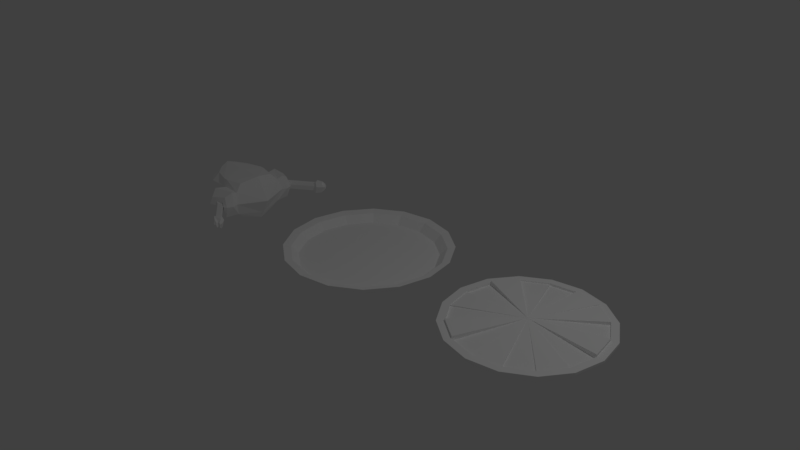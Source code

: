 # Source: Food.blend  (saved by Blender 2.79.0; exported with 4.5.12 LTS)
import bpy
from mathutils import Matrix  # noqa: F401  (used for matrix-valued properties, if any)

bpy.ops.wm.read_factory_settings(use_empty=True)
scene = bpy.context.scene
scene.name = 'Scene'

# ---- collections
col_collection_1 = bpy.data.collections.new('Collection 1'); scene.collection.children.link(col_collection_1)

# ---- materials (node trees are filled in below, after node groups)
mat_checken = bpy.data.materials.new('Checken')
mat_checken.alpha_threshold = 0.0
mat_checken.use_transparent_shadow = False
mat_checken.diffuse_color = (1.0, 1.0, 1.0, 1.0)
mat_checken.roughness = 0.5
mat_checken.specular_intensity = 0.2
mat_pizza = bpy.data.materials.new('Pizza')
mat_pizza.alpha_threshold = 0.0
mat_pizza.use_transparent_shadow = False
mat_pizza.diffuse_color = (1.0, 1.0, 1.0, 1.0)
mat_pizza.roughness = 0.5
mat_plate = bpy.data.materials.new('Plate')
mat_plate.alpha_threshold = 0.0
mat_plate.use_transparent_shadow = False
mat_plate.diffuse_color = (1.0, 1.0, 1.0, 1.0)
mat_plate.roughness = 0.5
mat_plate.line_color = (0.0, 0.0, 0.0, 1.0)

# ---- material node trees

# ---- world
world_world = bpy.data.worlds.new('World'); scene.world = world_world
world_world.color = (0.05088, 0.05088, 0.05088)
world_world.use_sun_shadow = False
world_world.sun_shadow_jitter_overblur = 0.0
world_world.cycles.sampling_method = 'MANUAL'

# ---- cameras
cam_camera = bpy.data.cameras.new('Camera')
cam_camera.clip_end = 100.0
cam_camera.lens = 35.0
cam_camera.sensor_width = 32.0
cam_camera.sensor_height = 18.0
cam_camera.ortho_scale = 7.314
cam_camera.dof.focus_distance = 0.0
cam_camera.dof.aperture_fstop = 128.0

# ---- lights
light_lamp = bpy.data.lights.new('Lamp', 'POINT')
light_lamp.transmission_factor = 0.0
light_lamp.cutoff_distance = 30.0
light_lamp.energy = 100.0
light_lamp.shadow_buffer_clip_start = 1.001
light_lamp.shadow_soft_size = 0.1
light_lamp.shadow_maximum_resolution = 0.006
light_lamp.use_absolute_resolution = True

# ---- meshes
me_cube_002 = bpy.data.meshes.new('Cube.002')
me_cube_002.from_pydata([(0.324, -0.2624, -0.2654), (0.324, -0.2624, 0.2654), (-0.4, 0.0, -0.3276), (-0.4, 0.0, 0.3276), (0.4, 0.0, -0.3276), (0.4, 0.0, 0.3276), (0.4, -0.4, 0.0), (-9.313e-10, -0.324, -0.2654), (-9.313e-10, -0.324, 0.2654), (0.0, 0.0, 0.3276), (0.0, 0.0, -0.3276), (-0.1366, -0.4, 0.0), (0.5979, 0.0, 0.0), (-0.6519, 0.0, 0.0), (0.06099, -0.324, -0.2654), (0.06099, -0.324, 0.2654), (0.07529, 0.0, 0.3276), (0.07529, 0.0, -0.3276), (-0.0613, -0.4, 0.0), (0.3542, -0.3542, 0.16), (-5.615e-10, -0.3542, 0.16), (0.4786, 0.0, 0.1975), (-0.5, 0.0, 0.1975), (0.06667, -0.3542, 0.16), (0.3471, -0.3471, -0.1849), (-6.488e-10, -0.3471, -0.1849), (0.46, 0.0, -0.2282), (-0.4764, 0.0, -0.2282), (0.06533, -0.3471, -0.1849), (0.3318, -0.5462, 0.1328), (0.3939, -0.5648, -7.451e-09), (0.108, -0.6617, -7.451e-09), (0.1302, -0.6278, 0.1069), (0.3222, -0.5433, -0.1849), (0.1971, -0.6078, -0.1849), (-0.02182, -0.5722, -0.02688), (0.06466, -0.523, 0.1933), (0.3677, -0.4414, 0.1933), (0.4323, -0.48, 0.001639), (0.332, -0.4354, -0.1842), (0.1288, -0.5154, -0.1913), (0.1203, -0.6428, 0.05946), (0.3616, -0.5551, 0.06912), (0.1514, -0.6354, -0.09019), (0.3532, -0.5526, -0.1048), (0.2438, -0.6203, 0.03735), (0.2492, -0.6144, -0.06999), (0.2561, -0.6307, 0.001284), (0.2814, -0.5672, 0.03979), (0.2791, -0.5648, -0.07384), (0.3028, -0.5698, -0.001528), (0.2128, -0.6262, -7.451e-09), (0.2191, -0.6076, -0.09509), (0.2093, -0.6105, 0.06302), (0.314, -0.5724, 0.06721), (0.3157, -0.568, -0.1021), (0.3363, -0.5843, -7.451e-09), (0.605, -0.8824, 0.0003657), (0.5981, -0.866, -0.07091), (0.5926, -0.872, 0.03643), (0.6302, -0.8189, 0.03888), (0.628, -0.8165, -0.07475), (0.6516, -0.8215, -0.002446), (0.6102, -0.9354, -0.007435), (0.6207, -0.9007, -0.1027), (0.6123, -0.9098, 0.0625), (0.6702, -0.8281, 0.06627), (0.6667, -0.8244, -0.1086), (0.7038, -0.8133, 0.003832), (0.709, -0.9826, -0.00623), (0.6936, -0.9445, -0.0887), (0.6867, -0.9521, 0.04792), (0.7346, -0.8845, 0.05104), (0.7317, -0.8815, -0.09359), (0.7788, -0.8915, 0.00217), (0.7437, -0.9675, -0.004093), (0.739, -0.9566, -0.05185), (0.7354, -0.9606, 0.02007), (0.7606, -0.925, 0.02171), (0.7591, -0.9234, -0.05442), (0.7749, -0.9267, -0.005977), (0.7104, -0.9187, 0.0292), (0.7391, -0.9362, -0.04888), (0.6564, -0.8813, -0.08861), (0.7386, -0.9377, 0.007403), (0.7081, -0.9211, -0.07742), (-0.2488, -0.2543, -0.2654), (-0.3556, -0.1362, -0.2912), (-0.3564, -0.1317, 0.2919), (-0.2494, -0.2512, 0.2654), (-0.321, -0.4, 0.0), (-0.4461, -0.3268, 0.0), (-0.3878, -0.2726, 0.1686), (-0.2752, -0.3542, 0.16), (-0.3781, -0.2639, -0.1953), (-0.268, -0.3471, -0.1849)], [], [(21, 5, 1, 19), (9, 3, 88, 89, 8), (17, 4, 0, 14), (94, 91, 13, 27), (16, 9, 8, 15), (7, 25, 95, 86), (11, 20, 93, 90), (28, 18, 11, 25), (23, 15, 8, 20), (26, 12, 6, 24), (91, 92, 22, 13), (20, 8, 89, 93), (19, 1, 15, 23), (37, 36, 32, 29), (5, 16, 15, 1), (10, 17, 14, 7), (36, 35, 31, 41, 32), (25, 11, 90, 95), (18, 23, 20, 11), (12, 21, 19, 6), (0, 24, 28, 14), (2, 10, 7, 86, 87), (4, 26, 24, 0), (14, 28, 25, 7), (92, 88, 3, 22), (33, 44, 55, 52, 43, 34), (30, 42, 54, 56), (39, 38, 30, 44, 33), (35, 40, 34, 43, 31), (38, 37, 29, 42, 30), (40, 39, 33, 34), (28, 24, 39, 40), (6, 19, 37, 38), (18, 28, 40, 35), (24, 6, 38, 39), (23, 18, 35, 36), (19, 23, 36, 37), (41, 53, 54, 42, 29, 32), (43, 52, 51, 31), (48, 45, 59, 60), (51, 53, 41, 31), (56, 55, 44, 30), (46, 47, 51, 52), (47, 45, 53, 51), (45, 48, 54, 53), (49, 46, 52, 55), (48, 50, 56, 54), (50, 49, 55, 56), (59, 57, 63, 65), (47, 46, 58, 57), (49, 50, 62, 61), (46, 49, 61, 58), (45, 47, 57, 59), (50, 48, 60, 62), (63, 64, 70, 69), (62, 60, 66, 68), (60, 59, 65, 66), (57, 58, 64, 63), (61, 62, 68, 67), (58, 61, 67, 83, 64), (74, 72, 78, 80), (67, 68, 74, 73), (64, 83, 85, 70), (65, 63, 69, 71), (68, 66, 72, 74), (66, 65, 71, 81, 72), (75, 76, 82, 84, 77), (72, 81, 84, 78), (69, 70, 76, 75), (73, 74, 80, 79), (70, 85, 82, 76), (71, 69, 75, 77), (85, 83, 67, 73), (84, 82, 79, 80, 78), (82, 85, 73, 79), (84, 81, 71, 77), (93, 89, 88, 92), (95, 90, 91, 94), (90, 93, 92, 91), (86, 95, 94, 87), (87, 94, 27, 2)])
_uv = me_cube_002.uv_layers.new(name='UVMap')
_uv.uv.foreach_set('vector', [0.9296, 0.4419, 0.8742, 0.5241, 0.758, 0.4245, 0.7525, 0.3642, 0.6283, 0.6122, 0.3775, 0.5658, 0.4324, 0.496, 0.4969, 0.4462, 0.611, 0.434, 0.6376, 0.01875, 0.8453, 0.07589, 0.7416, 0.1885, 0.6253, 0.1959, 0.4331, 0.2364, 0.4189, 0.3255, 0.2172, 0.3383, 0.2929, 0.159, 0.6732, 0.6068, 0.6283, 0.6122, 0.611, 0.434, 0.6395, 0.4313, 0.5969, 0.1966, 0.5988, 0.234, 0.4881, 0.2493, 0.4837, 0.1988, 0.5458, 0.3185, 0.6074, 0.3851, 0.4932, 0.3847, 0.4751, 0.3225, 0.6279, 0.2329, 0.5766, 0.3167, 0.5458, 0.3185, 0.5988, 0.234, 0.6368, 0.3826, 0.6395, 0.4313, 0.611, 0.434, 0.6074, 0.3851, 0.8951, 0.1302, 0.9759, 0.2928, 0.7711, 0.3037, 0.7404, 0.239, 0.4189, 0.3255, 0.4385, 0.4019, 0.2957, 0.4863, 0.2172, 0.3383, 0.6074, 0.3851, 0.611, 0.434, 0.4969, 0.4462, 0.4932, 0.3847, 0.7525, 0.3642, 0.758, 0.4245, 0.6395, 0.4313, 0.6368, 0.3826, 0.2672, 0.8983, 0.1795, 0.8192, 0.2245, 0.7954, 0.2695, 0.8477, 0.8742, 0.5241, 0.6732, 0.6068, 0.6395, 0.4313, 0.758, 0.4245, 0.5927, 0.01875, 0.6376, 0.01875, 0.6253, 0.1959, 0.5969, 0.1966, 0.1795, 0.8192, 0.1995, 0.7352, 0.2383, 0.7662, 0.2314, 0.7815, 0.2245, 0.7954, 0.5988, 0.234, 0.5458, 0.3185, 0.4751, 0.3225, 0.4881, 0.2493, 0.5766, 0.3167, 0.6368, 0.3826, 0.6074, 0.3851, 0.5458, 0.3185, 0.9759, 0.2928, 0.9296, 0.4419, 0.7525, 0.3642, 0.7711, 0.3037, 0.7416, 0.1885, 0.7404, 0.239, 0.6279, 0.2329, 0.6253, 0.1959, 0.3498, 0.09312, 0.5927, 0.01875, 0.5969, 0.1966, 0.4837, 0.1988, 0.4144, 0.1578, 0.8453, 0.07589, 0.8951, 0.1302, 0.7404, 0.239, 0.7416, 0.1885, 0.6253, 0.1959, 0.6279, 0.2329, 0.5988, 0.234, 0.5969, 0.1966, 0.4385, 0.4019, 0.4324, 0.496, 0.3775, 0.5658, 0.2957, 0.4863, 0.3292, 0.7626, 0.3195, 0.7895, 0.3086, 0.7825, 0.2823, 0.7672, 0.2654, 0.7547, 0.2916, 0.7449, 0.3084, 0.8202, 0.2898, 0.8337, 0.2768, 0.8233, 0.2947, 0.8104, 0.3811, 0.7508, 0.3367, 0.844, 0.3084, 0.8202, 0.3195, 0.7895, 0.3292, 0.7626, 0.1995, 0.7352, 0.2877, 0.6985, 0.2916, 0.7449, 0.2654, 0.7547, 0.2383, 0.7662, 0.3367, 0.844, 0.2672, 0.8983, 0.2695, 0.8477, 0.2898, 0.8337, 0.3084, 0.8202, 0.2877, 0.6985, 0.3811, 0.7508, 0.3292, 0.7626, 0.2916, 0.7449, 0.2683, 0.5505, 0.4467, 0.7319, 0.3811, 0.7508, 0.2877, 0.6985, 0.3849, 0.8822, 0.2735, 0.9564, 0.2672, 0.8983, 0.3367, 0.844, 0.07456, 0.679, 0.2683, 0.5505, 0.2877, 0.6985, 0.1995, 0.7352, 0.4467, 0.7319, 0.3849, 0.8822, 0.3367, 0.844, 0.3811, 0.7508, 0.07456, 0.8852, 0.07456, 0.679, 0.1995, 0.7352, 0.1795, 0.8192, 0.2735, 0.9564, 0.07456, 0.8852, 0.1795, 0.8192, 0.2672, 0.8983, 0.2314, 0.7815, 0.2518, 0.8007, 0.2768, 0.8233, 0.2898, 0.8337, 0.2695, 0.8477, 0.2245, 0.7954, 0.2654, 0.7547, 0.2823, 0.7672, 0.2623, 0.7846, 0.2383, 0.7662, 0.5704, 0.8276, 0.5728, 0.7881, 0.865, 0.8012, 0.8645, 0.8482, 0.2623, 0.7846, 0.2518, 0.8007, 0.2314, 0.7815, 0.2383, 0.7662, 0.2947, 0.8104, 0.3086, 0.7825, 0.3195, 0.7895, 0.3084, 0.8202, 0.2815, 0.7783, 0.2711, 0.7914, 0.2623, 0.7846, 0.2823, 0.7672, 0.2711, 0.7914, 0.2641, 0.7972, 0.2518, 0.8007, 0.2623, 0.7846, 0.2641, 0.7972, 0.2747, 0.8103, 0.2768, 0.8233, 0.2518, 0.8007, 0.2948, 0.7839, 0.2815, 0.7783, 0.2823, 0.7672, 0.3086, 0.7825, 0.2747, 0.8103, 0.2867, 0.8037, 0.2947, 0.8104, 0.2768, 0.8233, 0.2867, 0.8037, 0.2948, 0.7839, 0.3086, 0.7825, 0.2947, 0.8104, 0.8429, 0.7557, 0.8517, 0.7326, 0.8814, 0.7288, 0.8715, 0.7708, 0.5775, 0.7328, 0.5678, 0.6864, 0.8451, 0.6864, 0.8517, 0.7326, 0.5616, 0.9041, 0.5801, 0.8542, 0.8673, 0.8786, 0.861, 0.9235, 0.5678, 0.6864, 0.5648, 0.6492, 0.8421, 0.6492, 0.8451, 0.6864, 0.5672, 0.7559, 0.5775, 0.7328, 0.8517, 0.7326, 0.8429, 0.7557, 0.5801, 0.8542, 0.5704, 0.8276, 0.8645, 0.8482, 0.8673, 0.8786, 0.8814, 0.7288, 0.8754, 0.6686, 0.9209, 0.6886, 0.9307, 0.7252, 0.8673, 0.8786, 0.8645, 0.8482, 0.8921, 0.8512, 0.896, 0.8806, 0.8645, 0.8482, 0.865, 0.8012, 0.9039, 0.7896, 0.8921, 0.8512, 0.8517, 0.7326, 0.8451, 0.6864, 0.8754, 0.6686, 0.8814, 0.7288, 0.861, 0.9235, 0.8673, 0.8786, 0.896, 0.8806, 0.8858, 0.9257, 0.8517, 0.9613, 0.861, 0.9235, 0.8858, 0.9257, 0.8939, 0.959, 0.8787, 0.9836, 0.934, 0.887, 0.9293, 0.8622, 0.9463, 0.8787, 0.9456, 0.8902, 0.8858, 0.9257, 0.896, 0.8806, 0.934, 0.887, 0.92, 0.9234, 0.8754, 0.6686, 0.9001, 0.6522, 0.9343, 0.6777, 0.9209, 0.6886, 0.8715, 0.7708, 0.8814, 0.7288, 0.9307, 0.7252, 0.927, 0.7602, 0.896, 0.8806, 0.8921, 0.8512, 0.9293, 0.8622, 0.934, 0.887, 0.8921, 0.8512, 0.9039, 0.7896, 0.9598, 0.8207, 0.9552, 0.8507, 0.9293, 0.8622, 0.9451, 0.7233, 0.9419, 0.705, 0.9512, 0.6994, 0.9601, 0.7308, 0.9455, 0.7338, 0.9293, 0.8622, 0.9552, 0.8507, 0.9633, 0.879, 0.9463, 0.8787, 0.9307, 0.7252, 0.9209, 0.6886, 0.9419, 0.705, 0.9451, 0.7233, 0.92, 0.9234, 0.934, 0.887, 0.9456, 0.8902, 0.9429, 0.9097, 0.9209, 0.6886, 0.9343, 0.6777, 0.9512, 0.6994, 0.9419, 0.705, 0.927, 0.7602, 0.9307, 0.7252, 0.9451, 0.7233, 0.9455, 0.7338, 0.9415, 0.9439, 0.8939, 0.959, 0.8858, 0.9257, 0.92, 0.9234, 0.9633, 0.879, 0.9561, 0.9155, 0.9429, 0.9097, 0.9456, 0.8902, 0.9463, 0.8787, 0.9561, 0.9155, 0.9415, 0.9439, 0.92, 0.9234, 0.9429, 0.9097, 0.9601, 0.7308, 0.9596, 0.7585, 0.927, 0.7602, 0.9455, 0.7338, 0.4932, 0.3847, 0.4969, 0.4462, 0.4324, 0.496, 0.4385, 0.4019, 0.4881, 0.2493, 0.4751, 0.3225, 0.4189, 0.3255, 0.4331, 0.2364, 0.4751, 0.3225, 0.4932, 0.3847, 0.4385, 0.4019, 0.4189, 0.3255, 0.4837, 0.1988, 0.4881, 0.2493, 0.4331, 0.2364, 0.4144, 0.1578, 0.4144, 0.1578, 0.4331, 0.2364, 0.2929, 0.159, 0.3498, 0.09312])
me_cube_002.materials.append(mat_checken)
me_cube_002.use_remesh_preserve_volume = False
me_cube_002.use_remesh_preserve_attributes = False
me_cube_002.use_mirror_vertex_groups = False
me_cube_002.update()
me_cube_001 = bpy.data.meshes.new('Cube.001')
me_cube_001.from_pydata([(0.8308, -0.3763, -0.09762), (0.9213, -0.4138, -0.001685), (0.6342, -0.6705, -0.09762), (0.7035, -0.7398, -0.001685), (0.3401, -0.8671, -0.09762), (0.3776, -0.9576, -0.001685), (-0.006891, -0.9361, -0.09762), (-0.006891, -1.034, -0.001685), (-0.3539, -0.8671, -0.09762), (-0.3914, -0.9576, -0.001685), (-0.648, -0.6705, -0.09762), (-0.7173, -0.7398, -0.001685), (-0.8446, -0.3763, -0.09762), (-0.9351, -0.4138, -0.001685), (-0.9136, -0.02936, -0.09762), (-1.012, -0.02936, -0.001685), (-0.8446, 0.3176, -0.09762), (-0.9351, 0.3551, -0.001685), (-0.648, 0.6118, -0.09762), (-0.7173, 0.6811, -0.001685), (-0.3539, 0.8083, -0.09762), (-0.3914, 0.8988, -0.001685), (-0.00689, 0.8773, -0.09762), (-0.00689, 0.9753, -0.001685), (0.3401, 0.8083, -0.09762), (0.3776, 0.8988, -0.001685), (0.6342, 0.6118, -0.09762), (0.7035, 0.6811, -0.001685), (0.8308, 0.3176, -0.09762), (0.9213, 0.3551, -0.001685), (0.8998, -0.02937, -0.09762), (0.9978, -0.02937, -0.001685), (-0.006891, -0.02936, 0.07398), (0.8331, -0.3773, -0.001685), (0.636, -0.6723, -0.001685), (0.3411, -0.8694, -0.001685), (-0.006891, -0.9386, -0.001685), (-0.3548, -0.8694, -0.001685), (-0.6498, -0.6723, -0.001685), (-0.8469, -0.3773, -0.001685), (-0.9161, -0.02936, -0.001685), (-0.8469, 0.3186, -0.001685), (-0.6498, 0.6135, -0.001685), (-0.3548, 0.8106, -0.001685), (-0.00689, 0.8799, -0.001685), (0.3411, 0.8106, -0.001685), (0.636, 0.6135, -0.001685), (0.8331, 0.3186, -0.001685), (0.9023, -0.02937, -0.001685), (0.9213, -0.4138, 0.02787), (0.7035, -0.7398, 0.02787), (0.3776, -0.9576, 0.02787), (-0.006891, -1.034, 0.02787), (-0.3914, -0.9576, 0.02787), (-0.7173, -0.7398, 0.02787), (-0.9351, -0.4138, 0.02787), (-1.012, -0.02936, 0.02787), (-0.9351, 0.3551, 0.02787), (-0.7173, 0.6811, 0.02787), (-0.3914, 0.8988, 0.02787), (-0.00689, 0.9753, 0.02787), (0.3776, 0.8988, 0.02787), (0.7035, 0.6811, 0.02787), (0.9213, 0.3551, 0.02787), (0.9978, -0.02937, 0.02787), (0.8331, -0.3773, 0.02787), (0.636, -0.6723, 0.02787), (0.3411, -0.8694, 0.02787), (-0.006891, -0.9386, 0.02787), (-0.3548, -0.8694, 0.02787), (-0.6498, -0.6723, 0.02787), (-0.8469, -0.3773, 0.02787), (-0.9161, -0.02936, 0.02787), (-0.8469, 0.3186, 0.02787), (-0.6498, 0.6135, 0.02787), (-0.3548, 0.8106, 0.02787), (-0.00689, 0.8799, 0.02787), (0.3411, 0.8106, 0.02787), (0.636, 0.6135, 0.02787), (0.8331, 0.3186, 0.02787), (0.9023, -0.02937, 0.02787), (0.8331, -0.3773, 0.01407), (0.636, -0.6723, 0.01407), (0.3411, -0.8694, 0.01407), (-0.006891, -0.9386, 0.01407), (-0.8469, -0.3773, 0.01407), (-0.9161, -0.02936, 0.01407), (-0.6498, 0.6135, 0.01407), (-0.3548, 0.8106, 0.01407), (0.3411, 0.8106, 0.01407), (0.636, 0.6135, 0.01407), (-0.3548, -0.8694, 0.05503), (-0.6498, -0.6723, 0.05503), (-0.8469, 0.3186, 0.05503), (-0.6498, 0.6135, 0.05503), (0.8331, 0.3186, 0.05503), (0.9023, -0.02937, 0.05503), (0.3411, 0.8106, 0.04147), (0.636, 0.6135, 0.04147), (-0.00689, 0.8799, 0.04813), (0.3411, 0.8106, 0.04813), (-1.885, -1.81, -0.498)], [], [(2, 3, 5, 4), (4, 5, 7, 6), (6, 7, 9, 8), (8, 9, 11, 10), (10, 11, 13, 12), (12, 13, 15, 14), (14, 15, 17, 16), (16, 17, 19, 18), (18, 19, 21, 20), (20, 21, 23, 22), (22, 23, 25, 24), (24, 25, 27, 26), (26, 27, 29, 28), (28, 29, 31, 30), (30, 31, 1, 0), (41, 73, 72, 40), (40, 72, 71, 39), (3, 50, 51, 5), (31, 64, 49, 1), (39, 71, 70, 38), (21, 59, 60, 23), (29, 63, 64, 31), (38, 70, 69, 37), (11, 54, 55, 13), (37, 69, 68, 36), (19, 58, 59, 21), (36, 68, 67, 35), (1, 49, 50, 3), (9, 53, 54, 11), (35, 67, 66, 34), (48, 80, 79, 47), (48, 32, 33), (32, 83, 35), (34, 32, 35), (32, 87, 42), (36, 32, 37), (48, 96, 32), (38, 32, 39), (34, 82, 32), (40, 32, 41), (32, 93, 41), (39, 85, 86, 40), (43, 32, 44), (44, 99, 100, 45), (32, 81, 33), (46, 32, 47), (41, 93, 94, 42), (0, 1, 3, 2), (49, 65, 66, 50), (50, 66, 67, 51), (51, 67, 68, 52), (52, 68, 69, 53), (53, 69, 70, 54), (54, 70, 71, 55), (55, 71, 72, 56), (56, 72, 73, 57), (57, 73, 74, 58), (58, 74, 75, 59), (59, 75, 76, 60), (60, 76, 77, 61), (61, 77, 78, 62), (62, 78, 79, 63), (63, 79, 80, 64), (64, 80, 65, 49), (13, 55, 56, 15), (5, 51, 52, 7), (23, 60, 61, 25), (42, 74, 73, 41), (43, 75, 74, 42), (44, 76, 75, 43), (15, 56, 57, 17), (45, 77, 76, 44), (7, 52, 53, 9), (25, 61, 62, 27), (46, 78, 77, 45), (17, 57, 58, 19), (33, 65, 80, 48), (47, 79, 78, 46), (34, 66, 65, 33), (27, 62, 63, 29), (81, 32, 82), (83, 32, 84), (85, 32, 86), (87, 32, 88), (89, 97, 98, 90), (33, 81, 82, 34), (43, 88, 32), (36, 84, 32), (42, 87, 88, 43), (35, 83, 84, 36), (32, 89, 45), (46, 90, 32), (32, 85, 39), (45, 89, 90, 46), (40, 86, 32), (91, 32, 92), (93, 32, 94), (95, 32, 96), (38, 92, 32), (42, 94, 32), (32, 95, 47), (47, 95, 96, 48), (37, 91, 92, 38), (32, 91, 37), (97, 32, 98), (90, 98, 32), (32, 97, 89), (99, 32, 100), (45, 100, 32), (32, 99, 44)])
_uv = me_cube_001.uv_layers.new(name='UVMap')
_uv.uv.foreach_set('vector', [0.7157, 0.4567, 0.7087, 0.4895, 0.6197, 0.4518, 0.6389, 0.4243, 0.6389, 0.4243, 0.6197, 0.4518, 0.552, 0.3826, 0.5803, 0.3645, 0.5803, 0.3645, 0.552, 0.3826, 0.5154, 0.293, 0.5484, 0.2864, 0.5484, 0.2864, 0.5154, 0.293, 0.5139, 0.1962, 0.5468, 0.2026, 0.5468, 0.2026, 0.5139, 0.1962, 0.5498, 0.1063, 0.5777, 0.125, 0.5777, 0.125, 0.5498, 0.1063, 0.6178, 0.03746, 0.6363, 0.06546, 0.6363, 0.06546, 0.6178, 0.03746, 0.7072, 0.0001486, 0.7135, 0.03318, 0.7135, 0.03318, 0.7072, 0.0001486, 0.8042, 0.0001487, 0.7973, 0.03312, 0.7973, 0.03312, 0.8042, 0.0001487, 0.8939, 0.03747, 0.8749, 0.06532, 0.8749, 0.06532, 0.8939, 0.03747, 0.9626, 0.1064, 0.9344, 0.1249, 0.9344, 0.1249, 0.9626, 0.1064, 0.9998, 0.1964, 0.9666, 0.2027, 0.9666, 0.2027, 0.9998, 0.1964, 0.9999, 0.2938, 0.9668, 0.287, 0.9668, 0.287, 0.9999, 0.2938, 0.9628, 0.3837, 0.9348, 0.3649, 0.9348, 0.3649, 0.9628, 0.3837, 0.8945, 0.4525, 0.8759, 0.4245, 0.8759, 0.4245, 0.8945, 0.4525, 0.8052, 0.4898, 0.799, 0.4568, 0.3828, 0.4468, 0.3868, 0.4526, 0.3004, 0.4899, 0.2988, 0.4833, 0.2988, 0.4833, 0.3004, 0.4899, 0.2121, 0.4898, 0.2134, 0.4831, 0.4692, 0.4777, 0.4706, 0.485, 0.3865, 0.5214, 0.3822, 0.5153, 0.6528, 0.5159, 0.6485, 0.522, 0.5627, 0.4853, 0.5643, 0.478, 0.2134, 0.4831, 0.2121, 0.4898, 0.1254, 0.4542, 0.1293, 0.4483, 0.6481, 0.9335, 0.6439, 0.9273, 0.7104, 0.8604, 0.7167, 0.8647, 0.7203, 0.5856, 0.7139, 0.5896, 0.6485, 0.522, 0.6528, 0.5159, 0.1293, 0.4483, 0.1254, 0.4542, 0.06, 0.3854, 0.06584, 0.3814, 0.2813, 0.7731, 0.2888, 0.7721, 0.3206, 0.86, 0.3142, 0.8639, 0.06584, 0.3814, 0.06, 0.3854, 0.02356, 0.2985, 0.0302, 0.297, 0.561, 0.9719, 0.5595, 0.9646, 0.6439, 0.9273, 0.6481, 0.9335, 0.0302, 0.297, 0.02356, 0.2985, 0.0245, 0.2102, 0.03114, 0.2115, 0.5643, 0.478, 0.5627, 0.4853, 0.4706, 0.485, 0.4692, 0.4777, 0.2848, 0.6758, 0.2922, 0.6773, 0.2888, 0.7721, 0.2813, 0.7731, 0.03114, 0.2115, 0.0245, 0.2102, 0.05919, 0.1241, 0.06494, 0.1277, 0.2106, 0.03149, 0.2092, 0.02454, 0.3049, 0.02618, 0.3037, 0.03313, 0.2106, 0.03149, 0.2565, 0.2587, 0.1258, 0.06706, 0.2565, 0.2587, 0.03426, 0.2156, 0.03114, 0.2115, 0.06494, 0.1277, 0.2565, 0.2587, 0.03114, 0.2115, 0.2565, 0.2587, 0.4485, 0.3784, 0.4499, 0.3833, 0.0302, 0.297, 0.2565, 0.2587, 0.06584, 0.3814, 0.2106, 0.03149, 0.2266, 0.04767, 0.2565, 0.2587, 0.1293, 0.4483, 0.2565, 0.2587, 0.2134, 0.4831, 0.06494, 0.1277, 0.07166, 0.1278, 0.2565, 0.2587, 0.2988, 0.4833, 0.2565, 0.2587, 0.3828, 0.4468, 0.2565, 0.2587, 0.3852, 0.431, 0.3828, 0.4468, 0.2134, 0.4831, 0.2174, 0.48, 0.2941, 0.4786, 0.2988, 0.4833, 0.4836, 0.3031, 0.2565, 0.2587, 0.4813, 0.2126, 0.4813, 0.2126, 0.4692, 0.2052, 0.4407, 0.1462, 0.4485, 0.1275, 0.2565, 0.2587, 0.1252, 0.07217, 0.1258, 0.06706, 0.3885, 0.06613, 0.2565, 0.2587, 0.3037, 0.03313, 0.3828, 0.4468, 0.3852, 0.431, 0.4271, 0.3834, 0.4499, 0.3833, 0.799, 0.4568, 0.8052, 0.4898, 0.7087, 0.4895, 0.7157, 0.4567, 0.1084, 0.0415, 0.122, 0.06141, 0.05919, 0.1241, 0.03907, 0.1114, 0.03907, 0.1114, 0.05919, 0.1241, 0.0245, 0.2102, 0.001212, 0.2057, 0.001212, 0.2057, 0.0245, 0.2102, 0.02356, 0.2985, 0.0001486, 0.3035, 0.0001486, 0.3035, 0.02356, 0.2985, 0.06, 0.3854, 0.03942, 0.3992, 0.03942, 0.3992, 0.06, 0.3854, 0.1254, 0.4542, 0.1117, 0.4747, 0.1117, 0.4747, 0.1254, 0.4542, 0.2121, 0.4898, 0.2076, 0.5133, 0.2076, 0.5133, 0.2121, 0.4898, 0.3004, 0.4899, 0.3056, 0.5133, 0.3056, 0.5133, 0.3004, 0.4899, 0.3868, 0.4526, 0.4007, 0.473, 0.4007, 0.473, 0.3868, 0.4526, 0.4557, 0.3872, 0.4757, 0.4007, 0.4757, 0.4007, 0.4557, 0.3872, 0.4898, 0.304, 0.5136, 0.3081, 0.5136, 0.3081, 0.4898, 0.304, 0.4881, 0.2111, 0.512, 0.206, 0.512, 0.206, 0.4881, 0.2111, 0.4541, 0.1237, 0.4741, 0.1106, 0.4741, 0.1106, 0.4541, 0.1237, 0.3918, 0.06077, 0.4047, 0.04058, 0.4047, 0.04058, 0.3918, 0.06077, 0.3049, 0.02618, 0.3094, 0.001813, 0.3094, 0.001813, 0.3049, 0.02618, 0.2092, 0.02454, 0.2042, 0.0001486, 0.2042, 0.0001486, 0.2092, 0.02454, 0.122, 0.06141, 0.1084, 0.0415, 0.3142, 0.8639, 0.3206, 0.86, 0.3836, 0.9278, 0.3793, 0.9338, 0.3822, 0.5153, 0.3865, 0.5214, 0.3241, 0.589, 0.3177, 0.5851, 0.7167, 0.8647, 0.7104, 0.8604, 0.7474, 0.7729, 0.7549, 0.7745, 0.4499, 0.3833, 0.4557, 0.3872, 0.3868, 0.4526, 0.3828, 0.4468, 0.4836, 0.3031, 0.4898, 0.304, 0.4557, 0.3872, 0.4499, 0.3833, 0.4813, 0.2126, 0.4881, 0.2111, 0.4898, 0.304, 0.4836, 0.3031, 0.3793, 0.9338, 0.3836, 0.9278, 0.4678, 0.9647, 0.4662, 0.9719, 0.4485, 0.1275, 0.4541, 0.1237, 0.4881, 0.2111, 0.4813, 0.2126, 0.3177, 0.5851, 0.3241, 0.589, 0.2922, 0.6773, 0.2848, 0.6758, 0.7549, 0.7745, 0.7474, 0.7729, 0.7487, 0.6778, 0.7562, 0.6765, 0.3885, 0.06613, 0.3918, 0.06077, 0.4541, 0.1237, 0.4485, 0.1275, 0.4662, 0.9719, 0.4678, 0.9647, 0.5595, 0.9646, 0.561, 0.9719, 0.1258, 0.06706, 0.122, 0.06141, 0.2092, 0.02454, 0.2106, 0.03149, 0.3037, 0.03313, 0.3049, 0.02618, 0.3918, 0.06077, 0.3885, 0.06613, 0.06494, 0.1277, 0.05919, 0.1241, 0.122, 0.06141, 0.1258, 0.06706, 0.7562, 0.6765, 0.7487, 0.6778, 0.7139, 0.5896, 0.7203, 0.5856, 0.1252, 0.07217, 0.2565, 0.2587, 0.07166, 0.1278, 0.03426, 0.2156, 0.2565, 0.2587, 0.035, 0.2924, 0.2174, 0.48, 0.2565, 0.2587, 0.2941, 0.4786, 0.4485, 0.3784, 0.2565, 0.2587, 0.4773, 0.3057, 0.4434, 0.1269, 0.4348, 0.126, 0.389, 0.08228, 0.3889, 0.07185, 0.1258, 0.06706, 0.1252, 0.07217, 0.07166, 0.1278, 0.06494, 0.1277, 0.4836, 0.3031, 0.4773, 0.3057, 0.2565, 0.2587, 0.0302, 0.297, 0.035, 0.2924, 0.2565, 0.2587, 0.4499, 0.3833, 0.4485, 0.3784, 0.4773, 0.3057, 0.4836, 0.3031, 0.03114, 0.2115, 0.03426, 0.2156, 0.035, 0.2924, 0.0302, 0.297, 0.2565, 0.2587, 0.4434, 0.1269, 0.4485, 0.1275, 0.3885, 0.06613, 0.3889, 0.07185, 0.2565, 0.2587, 0.2565, 0.2587, 0.2174, 0.48, 0.2134, 0.4831, 0.4485, 0.1275, 0.4434, 0.1269, 0.3889, 0.07185, 0.3885, 0.06613, 0.2988, 0.4833, 0.2941, 0.4786, 0.2565, 0.2587, 0.08303, 0.3836, 0.2565, 0.2587, 0.1296, 0.4258, 0.3852, 0.431, 0.2565, 0.2587, 0.4271, 0.3834, 0.2898, 0.04395, 0.2565, 0.2587, 0.2266, 0.04767, 0.1293, 0.4483, 0.1296, 0.4258, 0.2565, 0.2587, 0.4499, 0.3833, 0.4271, 0.3834, 0.2565, 0.2587, 0.2565, 0.2587, 0.2898, 0.04395, 0.3037, 0.03313, 0.3037, 0.03313, 0.2898, 0.04395, 0.2266, 0.04767, 0.2106, 0.03149, 0.06584, 0.3814, 0.08303, 0.3836, 0.1296, 0.4258, 0.1293, 0.4483, 0.2565, 0.2587, 0.08303, 0.3836, 0.06584, 0.3814, 0.4348, 0.126, 0.2565, 0.2587, 0.389, 0.08228, 0.3889, 0.07185, 0.389, 0.08228, 0.2565, 0.2587, 0.2565, 0.2587, 0.4348, 0.126, 0.4434, 0.1269, 0.4692, 0.2052, 0.2565, 0.2587, 0.4407, 0.1462, 0.4485, 0.1275, 0.4407, 0.1462, 0.2565, 0.2587, 0.2565, 0.2587, 0.4692, 0.2052, 0.4813, 0.2126])
me_cube_001.materials.append(mat_pizza)
me_cube_001.use_remesh_preserve_volume = False
me_cube_001.use_remesh_preserve_attributes = False
me_cube_001.use_mirror_vertex_groups = False
me_cube_001.update()
me_cube = bpy.data.meshes.new('Cube')
me_cube.from_pydata([(0.0, 0.0, 0.0), (0.8377, -0.347, 0.0003887), (0.9282, -0.3845, 0.09632), (1.022, -0.4235, 0.1182), (0.8384, -0.3473, -0.03283), (0.9448, -0.3914, 0.07102), (0.6411, -0.6411, 0.0003887), (0.7104, -0.7104, 0.09632), (0.7826, -0.7826, 0.1182), (0.6417, -0.6417, -0.03283), (0.7231, -0.7231, 0.07102), (0.347, -0.8377, 0.0003887), (0.3845, -0.9282, 0.09632), (0.4235, -1.022, 0.1182), (0.3473, -0.8384, -0.03283), (0.3914, -0.9448, 0.07102), (-1.192e-07, -0.9067, 0.0003887), (-1.192e-07, -1.005, 0.09632), (-1.49e-07, -1.107, 0.1182), (-8.941e-08, -0.9075, -0.03283), (-8.941e-08, -1.023, 0.07102), (-0.347, -0.8377, 0.0003887), (-0.3845, -0.9282, 0.09632), (-0.4235, -1.022, 0.1182), (-0.3473, -0.8384, -0.03283), (-0.3914, -0.9448, 0.07102), (-0.6411, -0.6411, 0.0003887), (-0.7104, -0.7104, 0.09632), (-0.7826, -0.7826, 0.1182), (-0.6417, -0.6417, -0.03283), (-0.7231, -0.7231, 0.07102), (-0.8377, -0.347, 0.0003887), (-0.9282, -0.3845, 0.09632), (-1.022, -0.4235, 0.1182), (-0.8384, -0.3473, -0.03283), (-0.9448, -0.3914, 0.07102), (-0.9067, 2.384e-07, 0.0003887), (-1.005, 2.384e-07, 0.09632), (-1.107, 2.086e-07, 0.1182), (-0.9075, 2.086e-07, -0.03283), (-1.023, 2.682e-07, 0.07102), (-0.8377, 0.347, 0.0003887), (-0.9282, 0.3845, 0.09632), (-1.022, 0.4235, 0.1182), (-3.343e-09, -8.07e-09, -0.03283), (-0.8384, 0.3473, -0.03283), (-0.9448, 0.3914, 0.07102), (-0.6411, 0.6411, 0.0003887), (-0.7104, 0.7104, 0.09632), (-0.7826, 0.7826, 0.1182), (-0.6417, 0.6417, -0.03283), (-0.7231, 0.7231, 0.07102), (-0.347, 0.8377, 0.0003887), (-0.3845, 0.9282, 0.09632), (-0.4235, 1.022, 0.1182), (-0.3473, 0.8384, -0.03283), (-0.3914, 0.9448, 0.07102), (3.576e-07, 0.9067, 0.0003887), (3.278e-07, 1.005, 0.09632), (3.278e-07, 1.107, 0.1182), (3.278e-07, 0.9075, -0.03283), (3.874e-07, 1.023, 0.07102), (0.347, 0.8377, 0.0003887), (0.3845, 0.9282, 0.09632), (0.4235, 1.022, 0.1182), (0.3473, 0.8384, -0.03283), (0.3914, 0.9448, 0.07102), (0.6411, 0.6411, 0.0003887), (0.7104, 0.7104, 0.09632), (0.7826, 0.7826, 0.1182), (0.6417, 0.6417, -0.03283), (0.7231, 0.7231, 0.07102), (0.8377, 0.347, 0.0003887), (0.9282, 0.3845, 0.09632), (1.022, 0.4235, 0.1182), (0.8384, 0.3473, -0.03283), (0.9448, 0.3914, 0.07102), (0.9067, -4.768e-07, 0.0003887), (1.005, -4.768e-07, 0.09632), (1.107, -4.172e-07, 0.1182), (0.9075, -4.768e-07, -0.03283), (1.023, -5.364e-07, 0.07102)], [(0, 44)], [(79, 3, 5, 81), (44, 80, 4), (79, 78, 2, 3), (77, 0, 1), (80, 81, 5, 4), (78, 77, 1, 2), (3, 8, 10, 5), (44, 4, 9), (3, 2, 7, 8), (1, 0, 6), (4, 5, 10, 9), (2, 1, 6, 7), (9, 10, 15, 14), (7, 6, 11, 12), (8, 13, 15, 10), (44, 9, 14), (8, 7, 12, 13), (6, 0, 11), (44, 14, 19), (13, 12, 17, 18), (11, 0, 16), (14, 15, 20, 19), (12, 11, 16, 17), (13, 18, 20, 15), (17, 16, 21, 22), (18, 23, 25, 20), (44, 19, 24), (18, 17, 22, 23), (16, 0, 21), (19, 20, 25, 24), (24, 25, 30, 29), (22, 21, 26, 27), (23, 28, 30, 25), (44, 24, 29), (23, 22, 27, 28), (21, 0, 26), (28, 33, 35, 30), (44, 29, 34), (28, 27, 32, 33), (26, 0, 31), (29, 30, 35, 34), (27, 26, 31, 32), (32, 31, 36, 37), (33, 38, 40, 35), (44, 34, 39), (33, 32, 37, 38), (31, 0, 36), (34, 35, 40, 39), (36, 0, 41), (39, 40, 46, 45), (37, 36, 41, 42), (38, 43, 46, 40), (44, 39, 45), (38, 37, 42, 43), (43, 49, 51, 46), (44, 45, 50), (43, 42, 48, 49), (41, 0, 47), (45, 46, 51, 50), (42, 41, 47, 48), (50, 51, 56, 55), (48, 47, 52, 53), (49, 54, 56, 51), (44, 50, 55), (49, 48, 53, 54), (47, 0, 52), (54, 53, 58, 59), (52, 0, 57), (55, 56, 61, 60), (53, 52, 57, 58), (54, 59, 61, 56), (44, 55, 60), (59, 64, 66, 61), (44, 60, 65), (59, 58, 63, 64), (57, 0, 62), (60, 61, 66, 65), (58, 57, 62, 63), (65, 66, 71, 70), (63, 62, 67, 68), (64, 69, 71, 66), (44, 65, 70), (64, 63, 68, 69), (62, 0, 67), (44, 70, 75), (69, 68, 73, 74), (67, 0, 72), (70, 71, 76, 75), (68, 67, 72, 73), (69, 74, 76, 71), (73, 72, 77, 78), (74, 79, 81, 76), (44, 75, 80), (74, 73, 78, 79), (72, 0, 77), (75, 76, 81, 80)])
_uv = me_cube.uv_layers.new(name='UVMap')
_uv.uv.foreach_set('vector', [0.3363, 0.2834, 0.364, 0.2169, 0.3483, 0.2137, 0.3229, 0.2744, 0.8517, 0.1474, 0.7683, 0.2722, 0.7269, 0.2308, 0.3444, 0.8788, 0.33, 0.8692, 0.3548, 0.8094, 0.3718, 0.8127, 0.9307, 0.3374, 0.8474, 0.4621, 0.8766, 0.3151, 0.6532, 0.3605, 0.679, 0.3556, 0.6789, 0.4238, 0.6532, 0.4184, 0.4701, 0.6321, 0.4826, 0.6517, 0.4411, 0.6921, 0.4221, 0.6788, 0.364, 0.2169, 0.364, 0.1448, 0.3482, 0.1479, 0.3483, 0.2137, 0.8517, 0.1474, 0.7269, 0.2308, 0.7045, 0.1767, 0.3718, 0.8127, 0.3548, 0.8094, 0.3548, 0.7446, 0.3718, 0.7412, 0.8766, 0.3151, 0.8474, 0.4621, 0.8181, 0.3151, 0.6532, 0.4184, 0.6789, 0.4238, 0.6524, 0.4867, 0.6308, 0.4717, 0.4221, 0.6788, 0.4411, 0.6921, 0.4187, 0.7454, 0.3959, 0.7405, 0.6308, 0.4717, 0.6524, 0.4867, 0.6036, 0.5345, 0.5893, 0.5124, 0.3959, 0.7405, 0.4187, 0.7454, 0.4186, 0.8033, 0.3957, 0.8076, 0.364, 0.1448, 0.3363, 0.07827, 0.3229, 0.08723, 0.3482, 0.1479, 0.8517, 0.1474, 0.7045, 0.1767, 0.7045, 0.1181, 0.3718, 0.7412, 0.3548, 0.7446, 0.33, 0.6847, 0.3444, 0.6751, 0.8181, 0.3151, 0.8474, 0.4621, 0.7641, 0.3374, 0.8517, 0.1474, 0.7045, 0.1181, 0.7269, 0.06401, 0.3444, 0.6751, 0.33, 0.6847, 0.2841, 0.639, 0.2937, 0.6246, 0.7641, 0.3374, 0.8474, 0.4621, 0.7227, 0.3788, 0.5893, 0.5124, 0.6036, 0.5345, 0.5402, 0.5605, 0.5353, 0.5346, 0.3957, 0.8076, 0.4186, 0.8033, 0.4409, 0.8568, 0.4215, 0.8696, 0.3363, 0.07827, 0.2851, 0.02748, 0.2761, 0.04092, 0.3229, 0.08723, 0.4215, 0.8696, 0.4409, 0.8568, 0.4823, 0.8977, 0.4692, 0.9171, 0.2851, 0.02748, 0.2182, 0.0001994, 0.2151, 0.01605, 0.2761, 0.04092, 0.8517, 0.1474, 0.7269, 0.06401, 0.7683, 0.02261, 0.2937, 0.6246, 0.2841, 0.639, 0.2242, 0.6142, 0.2276, 0.5972, 0.7227, 0.3788, 0.8474, 0.4621, 0.7003, 0.4329, 0.5353, 0.5346, 0.5402, 0.5605, 0.4716, 0.5608, 0.4768, 0.5349, 0.4768, 0.5349, 0.4716, 0.5608, 0.4082, 0.5353, 0.4227, 0.5134, 0.4692, 0.9171, 0.4823, 0.8977, 0.5364, 0.9199, 0.5316, 0.9429, 0.2182, 0.0001994, 0.1459, 0.0004965, 0.149, 0.01635, 0.2151, 0.01605, 0.8517, 0.1474, 0.7683, 0.02261, 0.8224, 0.0001994, 0.2276, 0.5972, 0.2242, 0.6142, 0.1594, 0.6141, 0.156, 0.5972, 0.7003, 0.4329, 0.8474, 0.4621, 0.7003, 0.4914, 0.1459, 0.0004965, 0.07912, 0.02768, 0.08797, 0.04115, 0.149, 0.01635, 0.8517, 0.1474, 0.8224, 0.0001994, 0.881, 0.0001994, 0.156, 0.5972, 0.1594, 0.6141, 0.0995, 0.6389, 0.08992, 0.6245, 0.7003, 0.4914, 0.8474, 0.4621, 0.7227, 0.5454, 0.4227, 0.5134, 0.4082, 0.5353, 0.3595, 0.4874, 0.3813, 0.4729, 0.5316, 0.9429, 0.5364, 0.9199, 0.5948, 0.9198, 0.5992, 0.9428, 0.5992, 0.9428, 0.5948, 0.9198, 0.6488, 0.8974, 0.6616, 0.917, 0.07912, 0.02768, 0.02792, 0.07846, 0.04127, 0.08749, 0.08797, 0.04115, 0.8517, 0.1474, 0.881, 0.0001994, 0.9351, 0.02261, 0.08992, 0.6245, 0.0995, 0.6389, 0.05368, 0.6847, 0.03931, 0.675, 0.7227, 0.5454, 0.8474, 0.4621, 0.7641, 0.5868, 0.3813, 0.4729, 0.3595, 0.4874, 0.3331, 0.4244, 0.3589, 0.4195, 0.7641, 0.5868, 0.8474, 0.4621, 0.8181, 0.6092, 0.3589, 0.4195, 0.3331, 0.4244, 0.3331, 0.356, 0.3589, 0.3614, 0.6616, 0.917, 0.6488, 0.8974, 0.6901, 0.8562, 0.7095, 0.8694, 0.02792, 0.07846, 0.0001994, 0.145, 0.016, 0.1482, 0.04127, 0.08749, 0.8517, 0.1474, 0.9351, 0.02261, 0.9765, 0.06401, 0.03931, 0.675, 0.05368, 0.6847, 0.02888, 0.7445, 0.01192, 0.7411, 0.0001994, 0.145, 0.0001994, 0.2172, 0.01603, 0.2141, 0.016, 0.1482, 0.8517, 0.1474, 0.9765, 0.06401, 0.9989, 0.1181, 0.01192, 0.7411, 0.02888, 0.7445, 0.02889, 0.8093, 0.01192, 0.8127, 0.8181, 0.6092, 0.8474, 0.4621, 0.8766, 0.6092, 0.3589, 0.3614, 0.3331, 0.356, 0.3595, 0.2928, 0.3812, 0.3077, 0.7095, 0.8694, 0.6901, 0.8562, 0.7125, 0.8023, 0.7354, 0.8071, 0.3812, 0.3077, 0.3595, 0.2928, 0.4082, 0.2445, 0.4226, 0.2666, 0.7354, 0.8071, 0.7125, 0.8023, 0.7124, 0.7442, 0.7354, 0.7398, 0.0001994, 0.2172, 0.02792, 0.2839, 0.04135, 0.2749, 0.01603, 0.2141, 0.8517, 0.1474, 0.9989, 0.1181, 0.9989, 0.1767, 0.01192, 0.8127, 0.02889, 0.8093, 0.05371, 0.8692, 0.03932, 0.8788, 0.8766, 0.6092, 0.8474, 0.4621, 0.9307, 0.5868, 0.03932, 0.8788, 0.05371, 0.8692, 0.09956, 0.915, 0.08994, 0.9294, 0.9307, 0.5868, 0.8474, 0.4621, 0.9721, 0.5454, 0.4226, 0.2666, 0.4082, 0.2445, 0.4717, 0.2184, 0.4767, 0.2444, 0.7354, 0.7398, 0.7124, 0.7442, 0.69, 0.6906, 0.7095, 0.6778, 0.02792, 0.2839, 0.07912, 0.3349, 0.0881, 0.3214, 0.04135, 0.2749, 0.8517, 0.1474, 0.9989, 0.1767, 0.9765, 0.2308, 0.07912, 0.3349, 0.146, 0.3624, 0.1492, 0.3465, 0.0881, 0.3214, 0.8517, 0.1474, 0.9765, 0.2308, 0.9351, 0.2722, 0.08994, 0.9294, 0.09956, 0.915, 0.1595, 0.9398, 0.1561, 0.9568, 0.9721, 0.5454, 0.8474, 0.4621, 0.9944, 0.4914, 0.4767, 0.2444, 0.4717, 0.2184, 0.5404, 0.2183, 0.5352, 0.2442, 0.7095, 0.6778, 0.69, 0.6906, 0.6488, 0.65, 0.6617, 0.6306, 0.5352, 0.2442, 0.5404, 0.2183, 0.604, 0.2442, 0.5893, 0.2661, 0.6617, 0.6306, 0.6488, 0.65, 0.5949, 0.6285, 0.5994, 0.6057, 0.146, 0.3624, 0.2183, 0.3623, 0.2152, 0.3464, 0.1492, 0.3465, 0.8517, 0.1474, 0.9351, 0.2722, 0.881, 0.2946, 0.1561, 0.9568, 0.1595, 0.9398, 0.2243, 0.9398, 0.2277, 0.9568, 0.9944, 0.4914, 0.8474, 0.4621, 0.9944, 0.4329, 0.8517, 0.1474, 0.881, 0.2946, 0.8224, 0.2946, 0.2277, 0.9568, 0.2243, 0.9398, 0.2842, 0.915, 0.2938, 0.9294, 0.9944, 0.4329, 0.8474, 0.4621, 0.9721, 0.3788, 0.5893, 0.2661, 0.604, 0.2442, 0.6527, 0.2924, 0.6307, 0.307, 0.5994, 0.6057, 0.5949, 0.6285, 0.5368, 0.6297, 0.5322, 0.6067, 0.2183, 0.3623, 0.2852, 0.3346, 0.2762, 0.3211, 0.2152, 0.3464, 0.5322, 0.6067, 0.5368, 0.6297, 0.4826, 0.6517, 0.4701, 0.6321, 0.2852, 0.3346, 0.3363, 0.2834, 0.3229, 0.2744, 0.2762, 0.3211, 0.8517, 0.1474, 0.8224, 0.2946, 0.7683, 0.2722, 0.2938, 0.9294, 0.2842, 0.915, 0.33, 0.8692, 0.3444, 0.8788, 0.9721, 0.3788, 0.8474, 0.4621, 0.9307, 0.3374, 0.6307, 0.307, 0.6527, 0.2924, 0.679, 0.3556, 0.6532, 0.3605])
me_cube.materials.append(mat_plate)
me_cube.use_remesh_preserve_volume = False
me_cube.use_remesh_preserve_attributes = False
me_cube.use_mirror_vertex_groups = False
me_cube.update()

# ---- objects
ob_chicken = bpy.data.objects.new('Chicken', me_cube_002)
ob_pizza = bpy.data.objects.new('Pizza', me_cube_001)
ob_plate = bpy.data.objects.new('Plate', me_cube)
ob_lamp = bpy.data.objects.new('Lamp', light_lamp)
ob_camera = bpy.data.objects.new('Camera', cam_camera)

# ---- transforms, parenting, visibility, modifiers, constraints
ob_chicken.location = (-2.817, 0.0, 0.0)
ob_chicken.lineart.crease_threshold = 0.0
_m = ob_chicken.modifiers.new('Mirror', 'MIRROR')
_m.use_axis = (False, True, False)
ob_pizza.location = (2.547, 0.09915, 0.09801)
ob_pizza.lock_rotations_4d = False
ob_pizza.empty_display_type = 'ARROWS'
ob_pizza.lineart.crease_threshold = 0.0
ob_plate.location = (0.0, 0.0, 0.0)
ob_plate.lock_rotations_4d = False
ob_plate.empty_display_type = 'ARROWS'
ob_plate.lineart.crease_threshold = 0.0
ob_lamp.location = (4.076, 1.005, 5.904)
ob_lamp.rotation_euler = (0.6503, 0.05522, 1.866)
ob_lamp.lock_rotations_4d = False
ob_lamp.empty_display_type = 'ARROWS'
ob_lamp.color = (0.0, 0.0, 0.0, 0.0)
ob_lamp.lineart.crease_threshold = 0.0
ob_camera.location = (7.481, -6.508, 5.344)
ob_camera.rotation_euler = (1.109, 0.0, 0.8149)
ob_camera.lock_rotations_4d = False
ob_camera.empty_display_type = 'ARROWS'
ob_camera.color = (0.0, 0.0, 0.0, 0.0)
ob_camera.display_type = 'WIRE'
ob_camera.lineart.crease_threshold = 0.0

# ---- collection membership
col_collection_1.objects.link(ob_chicken)
col_collection_1.objects.link(ob_pizza)
col_collection_1.objects.link(ob_plate)
col_collection_1.objects.link(ob_lamp)
col_collection_1.objects.link(ob_camera)

# ---- scene / render settings (as saved in the file)
scene.camera = ob_camera
scene.frame_start = 1; scene.frame_end = 250; scene.frame_set(1)
scene.render.engine = 'BLENDER_EEVEE_NEXT'
scene.render.resolution_percentage = 50
scene.render.dither_intensity = 0.0
scene.cycles.use_denoising = False
scene.cycles.samples = 128
scene.cycles.sampling_pattern = 'TABULATED_SOBOL'
scene.cycles.use_adaptive_sampling = False
scene.cycles.use_light_tree = False
scene.cycles.blur_glossy = 0.0
scene.cycles.sample_clamp_indirect = 0.0
scene.view_settings.view_transform = 'Standard'
bpy.context.view_layer.update()
